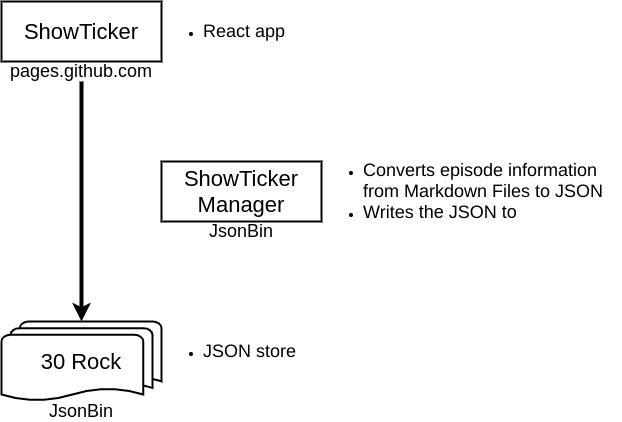

The diagram above was exported from draw.io. Its source (the exported page's mxGraphModel, read from the mxfile embedded in the PNG):
<mxGraphModel dx="1280" dy="730" grid="1" gridSize="10" guides="1" tooltips="1" connect="1" arrows="1" fold="1" page="1" pageScale="1" pageWidth="850" pageHeight="1100" math="0" shadow="0">
  <root>
    <mxCell id="0" />
    <mxCell id="1" parent="0" />
    <mxCell id="oRTgIejyT6WwIZ3wwsbO-3" value="&lt;font style=&quot;font-size: 18px&quot;&gt;JsonBin&lt;/font&gt;" style="text;html=1;strokeColor=none;fillColor=none;align=center;verticalAlign=middle;whiteSpace=wrap;rounded=0;" vertex="1" parent="1">
      <mxGeometry x="240" y="480" width="80" height="20" as="geometry" />
    </mxCell>
    <mxCell id="oRTgIejyT6WwIZ3wwsbO-4" value="&lt;span&gt;&lt;font style=&quot;font-size: 22px&quot;&gt;ShowTicker&lt;/font&gt;&lt;/span&gt;" style="rounded=0;whiteSpace=wrap;html=1;strokeWidth=2;" vertex="1" parent="1">
      <mxGeometry x="200" y="80" width="160" height="60" as="geometry" />
    </mxCell>
    <mxCell id="oRTgIejyT6WwIZ3wwsbO-10" style="edgeStyle=orthogonalEdgeStyle;rounded=0;orthogonalLoop=1;jettySize=auto;html=1;exitX=0.5;exitY=1;exitDx=0;exitDy=0;strokeWidth=4;" edge="1" parent="1" source="oRTgIejyT6WwIZ3wwsbO-5">
      <mxGeometry relative="1" as="geometry">
        <mxPoint x="280" y="400" as="targetPoint" />
      </mxGeometry>
    </mxCell>
    <mxCell id="oRTgIejyT6WwIZ3wwsbO-5" value="&lt;font style=&quot;font-size: 18px&quot;&gt;pages.github.com&lt;/font&gt;" style="text;html=1;strokeColor=none;fillColor=none;align=center;verticalAlign=middle;whiteSpace=wrap;rounded=0;" vertex="1" parent="1">
      <mxGeometry x="200" y="140" width="160" height="20" as="geometry" />
    </mxCell>
    <mxCell id="oRTgIejyT6WwIZ3wwsbO-6" value="&lt;span&gt;&lt;font style=&quot;font-size: 22px&quot;&gt;30 Rock&lt;/font&gt;&lt;/span&gt;" style="strokeWidth=2;html=1;shape=mxgraph.flowchart.multi-document;whiteSpace=wrap;" vertex="1" parent="1">
      <mxGeometry x="200" y="400" width="160" height="80" as="geometry" />
    </mxCell>
    <mxCell id="oRTgIejyT6WwIZ3wwsbO-9" value="&lt;span&gt;&lt;font style=&quot;font-size: 22px&quot;&gt;ShowTicker&lt;br&gt;Manager&lt;/font&gt;&lt;/span&gt;" style="rounded=0;whiteSpace=wrap;html=1;strokeWidth=2;" vertex="1" parent="1">
      <mxGeometry x="360" y="240" width="160" height="60" as="geometry" />
    </mxCell>
    <mxCell id="oRTgIejyT6WwIZ3wwsbO-11" value="&lt;ul&gt;&lt;li&gt;&lt;span style=&quot;font-size: 18px&quot;&gt;Converts episode information from Markdown Files to JSON&lt;/span&gt;&lt;/li&gt;&lt;li&gt;&lt;span style=&quot;font-size: 18px&quot;&gt;Writes the JSON to&amp;nbsp;&lt;/span&gt;&lt;/li&gt;&lt;/ul&gt;" style="text;html=1;strokeColor=none;fillColor=none;align=left;verticalAlign=middle;whiteSpace=wrap;rounded=0;" vertex="1" parent="1">
      <mxGeometry x="520" y="240" width="300" height="60" as="geometry" />
    </mxCell>
    <mxCell id="oRTgIejyT6WwIZ3wwsbO-15" value="&lt;ul&gt;&lt;li&gt;&lt;span style=&quot;font-size: 18px&quot;&gt;React app&amp;nbsp; &amp;nbsp;&lt;/span&gt;&lt;br&gt;&lt;/li&gt;&lt;/ul&gt;" style="text;html=1;strokeColor=none;fillColor=none;align=left;verticalAlign=middle;whiteSpace=wrap;rounded=0;" vertex="1" parent="1">
      <mxGeometry x="360" y="80" width="300" height="60" as="geometry" />
    </mxCell>
    <mxCell id="oRTgIejyT6WwIZ3wwsbO-16" value="&lt;font style=&quot;font-size: 18px&quot;&gt;JsonBin&lt;/font&gt;" style="text;html=1;strokeColor=none;fillColor=none;align=center;verticalAlign=middle;whiteSpace=wrap;rounded=0;" vertex="1" parent="1">
      <mxGeometry x="400" y="300" width="80" height="20" as="geometry" />
    </mxCell>
    <mxCell id="oRTgIejyT6WwIZ3wwsbO-17" value="&lt;ul&gt;&lt;li&gt;&lt;span style=&quot;font-size: 18px&quot;&gt;JSON store&lt;/span&gt;&lt;br&gt;&lt;/li&gt;&lt;/ul&gt;" style="text;html=1;strokeColor=none;fillColor=none;align=left;verticalAlign=middle;whiteSpace=wrap;rounded=0;" vertex="1" parent="1">
      <mxGeometry x="360" y="400" width="300" height="60" as="geometry" />
    </mxCell>
  </root>
</mxGraphModel>